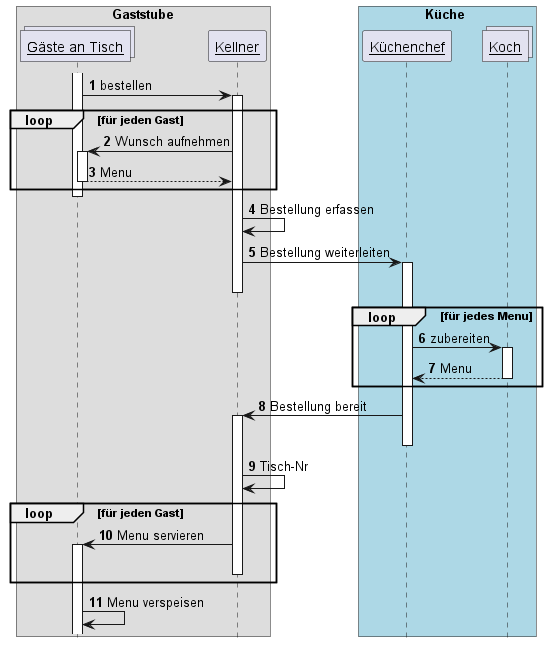

The diagram above was rendered by PlantUML. Its source (embedded in the PNG):
@startuml
'https://plantuml.com/sequence-diagram

autonumber
hide footbox
skinparam sequenceParticipant underline

box Gaststube
collections "Gäste an Tisch" as Ga
participant Kellner as Ke
end box
box Küche #LightBlue
participant Küchenchef as Kü
collections "Koch" as Ko
end box

Ga++
Ga -> Ke++: bestellen
loop für jeden Gast
    Ke -> Ga++: Wunsch aufnehmen
    return Menu
end
Ga--
Ke -> Ke: Bestellung erfassen
Ke -> Kü++: Bestellung weiterleiten
Ke--
Ke--

loop für jedes Menu
    Kü -> Ko++: zubereiten
    return Menu
end

Kü -> Ke++: Bestellung bereit
Kü--
Ke -> Ke: Tisch-Nr
loop für jeden Gast
Ke -> Ga++: Menu servieren
Ke--
end
Ga -> Ga: Menu verspeisen

@enduml